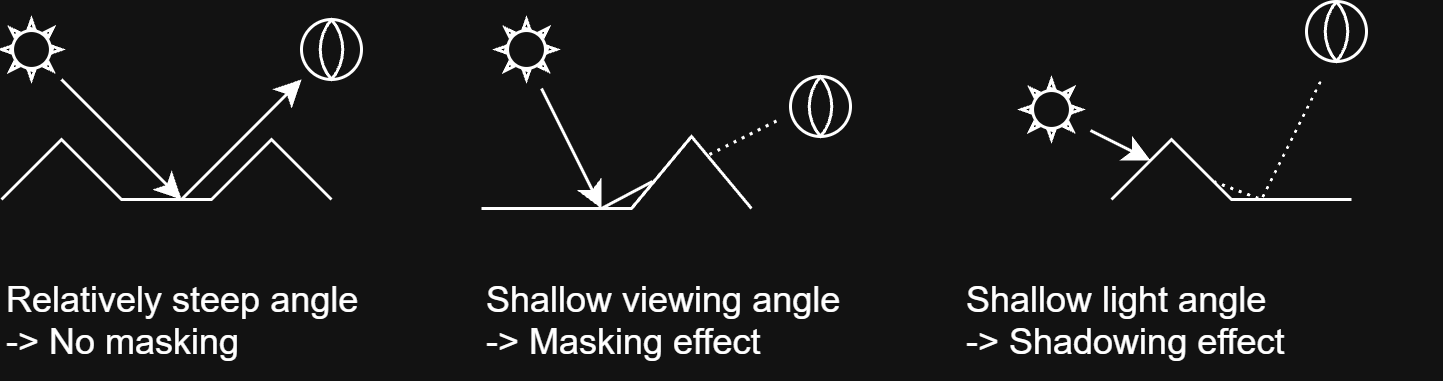

The diagram above was exported from draw.io. Its source (the exported page's mxGraphModel, read from the mxfile embedded in the PNG):
<mxGraphModel dx="3535" dy="1858" grid="1" gridSize="10" guides="1" tooltips="1" connect="1" arrows="1" fold="1" page="1" pageScale="1" pageWidth="3300" pageHeight="4681" math="1" shadow="0">
  <root>
    <mxCell id="0" />
    <mxCell id="1" parent="0" />
    <mxCell id="7vxt11DcS-uN9gc3kuhT-1" connectable="0" parent="1" style="group" value="" vertex="1">
      <mxGeometry height="120" width="480" x="80" y="1040" as="geometry" />
    </mxCell>
    <mxCell id="7vxt11DcS-uN9gc3kuhT-2" parent="7vxt11DcS-uN9gc3kuhT-1" style="text;html=1;whiteSpace=wrap;strokeColor=none;fillColor=none;align=left;verticalAlign=top;rounded=0;fontStyle=0" value="Relatively steep angle&lt;br&gt;-&amp;gt; No masking" vertex="1">
      <mxGeometry height="40" width="120" y="80" as="geometry" />
    </mxCell>
    <mxCell id="7vxt11DcS-uN9gc3kuhT-3" connectable="0" parent="7vxt11DcS-uN9gc3kuhT-1" style="group" value="" vertex="1">
      <mxGeometry height="60" width="120" x="360" as="geometry" />
    </mxCell>
    <mxCell id="7vxt11DcS-uN9gc3kuhT-4" edge="1" parent="7vxt11DcS-uN9gc3kuhT-3" style="endArrow=none;html=1;rounded=0;" value="">
      <mxGeometry height="50" relative="1" width="50" as="geometry">
        <Array as="points">
          <mxPoint x="30" y="40" />
          <mxPoint x="50" y="60" />
        </Array>
        <mxPoint x="10" y="60" as="sourcePoint" />
        <mxPoint x="90" y="60" as="targetPoint" />
      </mxGeometry>
    </mxCell>
    <mxCell id="7vxt11DcS-uN9gc3kuhT-5" edge="1" parent="7vxt11DcS-uN9gc3kuhT-3" style="endArrow=classic;html=1;rounded=0;" value="">
      <mxGeometry height="50" relative="1" width="50" as="geometry">
        <mxPoint x="3" y="37" as="sourcePoint" />
        <mxPoint x="23" y="47" as="targetPoint" />
      </mxGeometry>
    </mxCell>
    <mxCell id="7vxt11DcS-uN9gc3kuhT-6" edge="1" parent="7vxt11DcS-uN9gc3kuhT-3" style="endArrow=none;dashed=1;html=1;strokeWidth=1;rounded=0;startArrow=none;startFill=0;dashPattern=1 2;" value="">
      <mxGeometry height="50" relative="1" width="50" as="geometry">
        <Array as="points">
          <mxPoint x="60" y="60" />
        </Array>
        <mxPoint x="44" y="54" as="sourcePoint" />
        <mxPoint x="80" y="20" as="targetPoint" />
      </mxGeometry>
    </mxCell>
    <mxCell id="7vxt11DcS-uN9gc3kuhT-7" connectable="0" parent="7vxt11DcS-uN9gc3kuhT-3" style="group" value="" vertex="1">
      <mxGeometry height="20" width="20" x="75" y="-6" as="geometry" />
    </mxCell>
    <mxCell id="7vxt11DcS-uN9gc3kuhT-8" parent="7vxt11DcS-uN9gc3kuhT-7" style="ellipse;whiteSpace=wrap;html=1;aspect=fixed;" value="" vertex="1">
      <mxGeometry height="20" width="20" as="geometry" />
    </mxCell>
    <mxCell id="7vxt11DcS-uN9gc3kuhT-9" parent="7vxt11DcS-uN9gc3kuhT-7" style="whiteSpace=wrap;html=1;shape=mxgraph.basic.pointed_oval" value="" vertex="1">
      <mxGeometry height="20" width="10" x="5" as="geometry" />
    </mxCell>
    <mxCell id="7vxt11DcS-uN9gc3kuhT-10" connectable="0" parent="7vxt11DcS-uN9gc3kuhT-1" style="group" value="" vertex="1">
      <mxGeometry height="60" width="120" as="geometry" />
    </mxCell>
    <mxCell id="7vxt11DcS-uN9gc3kuhT-11" edge="1" parent="7vxt11DcS-uN9gc3kuhT-10" style="endArrow=none;html=1;rounded=0;" value="">
      <mxGeometry height="50" relative="1" width="50" as="geometry">
        <Array as="points">
          <mxPoint x="20" y="40" />
          <mxPoint x="40" y="60" />
          <mxPoint x="70" y="60" />
          <mxPoint x="90" y="40" />
        </Array>
        <mxPoint y="60" as="sourcePoint" />
        <mxPoint x="110" y="60" as="targetPoint" />
      </mxGeometry>
    </mxCell>
    <mxCell id="7vxt11DcS-uN9gc3kuhT-12" parent="7vxt11DcS-uN9gc3kuhT-10" style="verticalLabelPosition=bottom;verticalAlign=top;html=1;shape=mxgraph.basic.sun" value="" vertex="1">
      <mxGeometry height="20" width="20" as="geometry" />
    </mxCell>
    <mxCell id="7vxt11DcS-uN9gc3kuhT-13" edge="1" parent="7vxt11DcS-uN9gc3kuhT-10" style="endArrow=classic;html=1;rounded=0;" value="">
      <mxGeometry height="50" relative="1" width="50" as="geometry">
        <mxPoint x="20" y="20" as="sourcePoint" />
        <mxPoint x="60" y="60" as="targetPoint" />
      </mxGeometry>
    </mxCell>
    <mxCell id="7vxt11DcS-uN9gc3kuhT-14" connectable="0" parent="7vxt11DcS-uN9gc3kuhT-10" style="group" value="" vertex="1">
      <mxGeometry height="20" width="20" x="100" as="geometry" />
    </mxCell>
    <mxCell id="7vxt11DcS-uN9gc3kuhT-15" parent="7vxt11DcS-uN9gc3kuhT-14" style="ellipse;whiteSpace=wrap;html=1;aspect=fixed;" value="" vertex="1">
      <mxGeometry height="20" width="20" as="geometry" />
    </mxCell>
    <mxCell id="7vxt11DcS-uN9gc3kuhT-16" parent="7vxt11DcS-uN9gc3kuhT-14" style="whiteSpace=wrap;html=1;shape=mxgraph.basic.pointed_oval" value="" vertex="1">
      <mxGeometry height="20" width="10" x="5" as="geometry" />
    </mxCell>
    <mxCell id="7vxt11DcS-uN9gc3kuhT-17" edge="1" parent="7vxt11DcS-uN9gc3kuhT-1" style="endArrow=classic;html=1;rounded=0;" value="">
      <mxGeometry height="50" relative="1" width="50" as="geometry">
        <mxPoint x="60" y="60" as="sourcePoint" />
        <mxPoint x="100" y="20" as="targetPoint" />
      </mxGeometry>
    </mxCell>
    <mxCell id="7vxt11DcS-uN9gc3kuhT-18" parent="7vxt11DcS-uN9gc3kuhT-1" style="verticalLabelPosition=bottom;verticalAlign=top;html=1;shape=mxgraph.basic.sun" value="" vertex="1">
      <mxGeometry height="20" width="20" x="340" y="20" as="geometry" />
    </mxCell>
    <mxCell id="7vxt11DcS-uN9gc3kuhT-19" parent="7vxt11DcS-uN9gc3kuhT-1" style="text;html=1;whiteSpace=wrap;strokeColor=none;fillColor=none;align=left;verticalAlign=top;rounded=0;fontStyle=0" value="Shallow viewing angle&lt;br&gt;-&amp;gt; Masking effect" vertex="1">
      <mxGeometry height="40" width="140" x="160" y="80" as="geometry" />
    </mxCell>
    <mxCell id="7vxt11DcS-uN9gc3kuhT-20" connectable="0" parent="7vxt11DcS-uN9gc3kuhT-1" style="group" value="" vertex="1">
      <mxGeometry height="63" width="123" x="160" as="geometry" />
    </mxCell>
    <mxCell id="7vxt11DcS-uN9gc3kuhT-21" edge="1" parent="7vxt11DcS-uN9gc3kuhT-20" style="endArrow=none;html=1;rounded=0;" value="">
      <mxGeometry height="50" relative="1" width="50" as="geometry">
        <Array as="points">
          <mxPoint x="50" y="63" />
          <mxPoint x="70" y="39" />
        </Array>
        <mxPoint y="63" as="sourcePoint" />
        <mxPoint x="90" y="63" as="targetPoint" />
      </mxGeometry>
    </mxCell>
    <mxCell id="7vxt11DcS-uN9gc3kuhT-22" parent="7vxt11DcS-uN9gc3kuhT-20" style="verticalLabelPosition=bottom;verticalAlign=top;html=1;shape=mxgraph.basic.sun" value="" vertex="1">
      <mxGeometry height="20" width="20" x="5" as="geometry" />
    </mxCell>
    <mxCell id="7vxt11DcS-uN9gc3kuhT-23" edge="1" parent="7vxt11DcS-uN9gc3kuhT-20" style="endArrow=classic;html=1;rounded=0;" value="">
      <mxGeometry height="50" relative="1" width="50" as="geometry">
        <mxPoint x="20" y="23" as="sourcePoint" />
        <mxPoint x="40" y="63" as="targetPoint" />
      </mxGeometry>
    </mxCell>
    <mxCell id="7vxt11DcS-uN9gc3kuhT-24" connectable="0" parent="7vxt11DcS-uN9gc3kuhT-20" style="group" value="" vertex="1">
      <mxGeometry height="20" width="20" x="103" y="19" as="geometry" />
    </mxCell>
    <mxCell id="7vxt11DcS-uN9gc3kuhT-25" parent="7vxt11DcS-uN9gc3kuhT-24" style="ellipse;whiteSpace=wrap;html=1;aspect=fixed;" value="" vertex="1">
      <mxGeometry height="20" width="20" as="geometry" />
    </mxCell>
    <mxCell id="7vxt11DcS-uN9gc3kuhT-26" parent="7vxt11DcS-uN9gc3kuhT-24" style="whiteSpace=wrap;html=1;shape=mxgraph.basic.pointed_oval" value="" vertex="1">
      <mxGeometry height="20" width="10" x="5" as="geometry" />
    </mxCell>
    <mxCell id="7vxt11DcS-uN9gc3kuhT-27" edge="1" parent="7vxt11DcS-uN9gc3kuhT-20" style="endArrow=none;html=1;strokeWidth=1;rounded=0;startArrow=none;startFill=0;" value="">
      <mxGeometry height="50" relative="1" width="50" as="geometry">
        <Array as="points" />
        <mxPoint x="40" y="63" as="sourcePoint" />
        <mxPoint x="57" y="54" as="targetPoint" />
      </mxGeometry>
    </mxCell>
    <mxCell id="7vxt11DcS-uN9gc3kuhT-28" edge="1" parent="7vxt11DcS-uN9gc3kuhT-20" style="endArrow=none;html=1;strokeWidth=1;rounded=0;startArrow=none;startFill=0;dashed=1;dashPattern=1 2;" value="">
      <mxGeometry height="50" relative="1" width="50" as="geometry">
        <Array as="points" />
        <mxPoint x="76" y="45" as="sourcePoint" />
        <mxPoint x="100" y="33" as="targetPoint" />
      </mxGeometry>
    </mxCell>
    <mxCell id="7vxt11DcS-uN9gc3kuhT-29" parent="7vxt11DcS-uN9gc3kuhT-1" style="text;html=1;whiteSpace=wrap;strokeColor=none;fillColor=none;align=left;verticalAlign=top;rounded=0;fontStyle=0" value="Shallow light angle&lt;br&gt;-&amp;gt; Shadowing effect" vertex="1">
      <mxGeometry height="40" width="140" x="320" y="80" as="geometry" />
    </mxCell>
  </root>
</mxGraphModel>